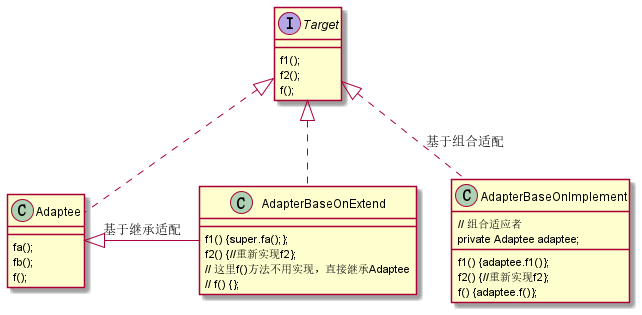

The diagram above was rendered by PlantUML. Its source (embedded in the PNG):
@startuml

interface Target {
    f1();
    f2();
    f();
}
class Adaptee {
    fa();
    fb();
    f();
}
class AdapterBaseOnExtend {
    f1() {super.fa();};
    f2() {//重新实现f2};
    // 这里f()方法不用实现，直接继承Adaptee
    // f() {};
}
class AdapterBaseOnImplement {
    // 组合适应者
    private Adaptee adaptee;

    f1() {adaptee.f1()};
    f2() {//重新实现f2};
    f() {adaptee.f()};
}

Target <|.. Adaptee
Adaptee <|--right AdapterBaseOnExtend : "基于继承适配"
Target <|.. AdapterBaseOnExtend
Target <|.. AdapterBaseOnImplement : "基于组合适配"
@enduml